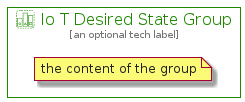

The diagram above was rendered by PlantUML. Its source (embedded in the PNG):
@startuml
' configures the library
!global $INCLUSION_MODE="local"
!global $LIB_BASE_LOCATION="../../.."

' loads the library's bootstrap
!include $LIB_BASE_LOCATION/bootstrap.puml

' loads the package bootstrap
include('aws-20210131/bootstrap')

' loads the Item which embeds the element IoTDesiredStateGroup
include('aws-20210131/Resource/LoT/IoTDesiredState')

' renders the element
IoTDesiredStateGroup('IoTDesiredStateGroup', 'Io T Desired State Group', 'an optional tech label') {
    note as note
        the content of the group
    end note
}
@enduml